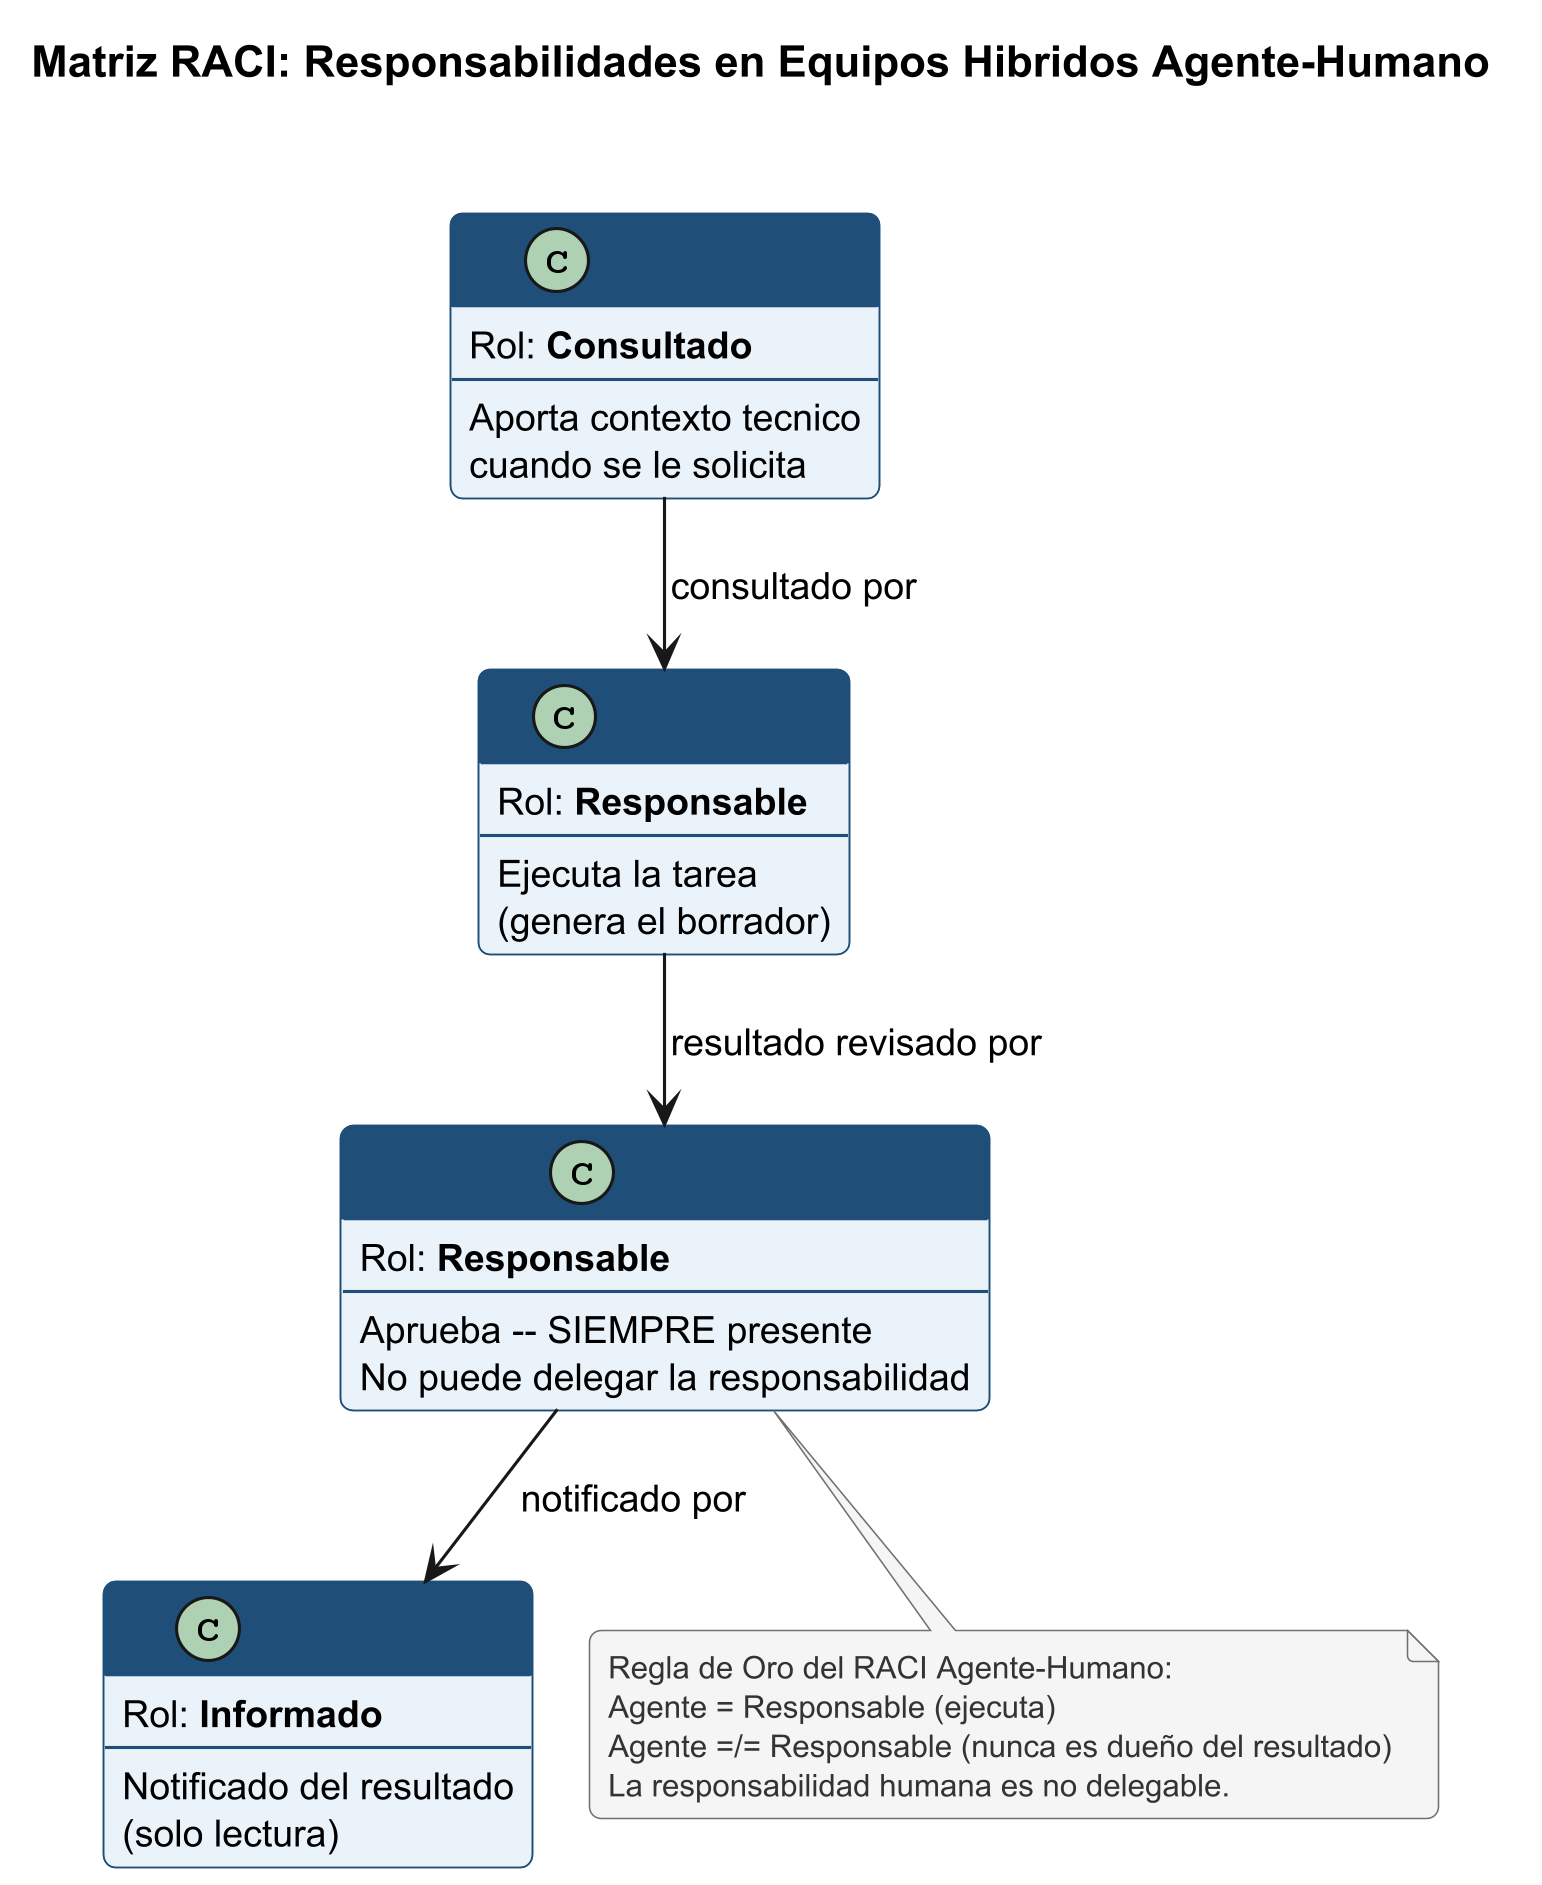

The diagram above was rendered by PlantUML. Its source (embedded in the PNG):
@startuml c42_raci_matrix_es
!pragma layout smetana
skinparam dpi 300
skinparam shadowing false
skinparam backgroundColor #FFFFFF
skinparam roundcorner 8
skinparam defaultFontName SansSerif
skinparam defaultFontSize 12

skinparam class {
  BorderColor #1F4E79
  BackgroundColor #EBF3FA
  FontColor #1F4E79
  HeaderBackgroundColor #1F4E79
  HeaderFontColor #FFFFFF
  HeaderFontStyle bold
}
skinparam note {
  BorderColor #707070
  BackgroundColor #F5F5F5
  FontColor #333333
  FontSize 10
}

title Matriz RACI: Responsabilidades en Equipos Hibridos Agente-Humano\n

class "Agente PO" as po {
  Rol: **Responsable**
  --
  Ejecuta la tarea
  (genera el borrador)
}
class "Agente Dev" as dev {
  Rol: **Consultado**
  --
  Aporta contexto tecnico
  cuando se le solicita
}
class "Humano" as human {
  Rol: **Responsable**
  --
  Aprueba -- SIEMPRE presente
  No puede delegar la responsabilidad
}
class "Stakeholder" as stake {
  Rol: **Informado**
  --
  Notificado del resultado
  (solo lectura)
}

dev --> po : consultado por
po --> human : resultado revisado por
human --> stake : notificado por

note bottom of human
  Regla de Oro del RACI Agente-Humano:
  Agente = Responsable (ejecuta)
  Agente =/= Responsable (nunca es dueño del resultado)
  La responsabilidad humana es no delegable.
end note

@enduml